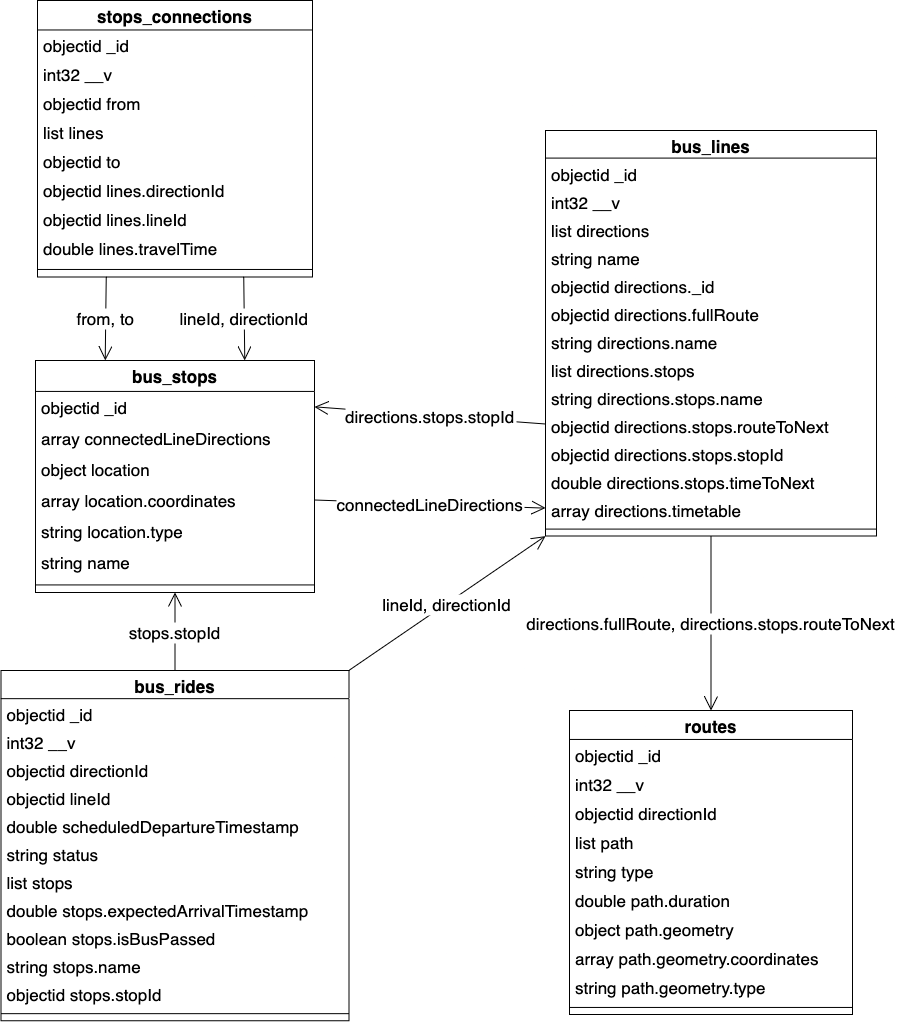

The diagram above was exported from draw.io. Its source (the exported page's mxGraphModel, read from the mxfile embedded in the PNG):
<mxGraphModel dx="1491" dy="2370" grid="1" gridSize="10" guides="1" tooltips="1" connect="1" arrows="1" fold="1" page="1" pageScale="1" pageWidth="827" pageHeight="1169" math="0" shadow="0">
  <root>
    <mxCell id="0" />
    <mxCell id="1" parent="0" />
    <mxCell id="SchGvszfu6sDXk5_0UrZ-1" value="bus_lines" style="swimlane;fontStyle=1;align=center;verticalAlign=top;childLayout=stackLayout;horizontal=1;startSize=27.586206896551722;horizontalStack=0;resizeParent=1;resizeParentMax=0;resizeLast=0;collapsible=0;marginBottom=0;fontSize=17;" vertex="1" parent="1">
      <mxGeometry x="1110" y="120" width="331" height="405.58620689655174" as="geometry" />
    </mxCell>
    <mxCell id="SchGvszfu6sDXk5_0UrZ-2" value="objectid _id" style="text;strokeColor=none;fillColor=none;align=left;verticalAlign=top;spacingLeft=4;spacingRight=4;overflow=hidden;rotatable=0;points=[[0,0.5],[1,0.5]];portConstraint=eastwest;fontSize=17;" vertex="1" parent="SchGvszfu6sDXk5_0UrZ-1">
      <mxGeometry y="27.586206896551722" width="331" height="28" as="geometry" />
    </mxCell>
    <mxCell id="SchGvszfu6sDXk5_0UrZ-3" value="int32 __v" style="text;strokeColor=none;fillColor=none;align=left;verticalAlign=top;spacingLeft=4;spacingRight=4;overflow=hidden;rotatable=0;points=[[0,0.5],[1,0.5]];portConstraint=eastwest;fontSize=17;" vertex="1" parent="SchGvszfu6sDXk5_0UrZ-1">
      <mxGeometry y="55.58620689655172" width="331" height="28" as="geometry" />
    </mxCell>
    <mxCell id="SchGvszfu6sDXk5_0UrZ-4" value="list directions" style="text;strokeColor=none;fillColor=none;align=left;verticalAlign=top;spacingLeft=4;spacingRight=4;overflow=hidden;rotatable=0;points=[[0,0.5],[1,0.5]];portConstraint=eastwest;fontSize=17;" vertex="1" parent="SchGvszfu6sDXk5_0UrZ-1">
      <mxGeometry y="83.58620689655172" width="331" height="28" as="geometry" />
    </mxCell>
    <mxCell id="SchGvszfu6sDXk5_0UrZ-5" value="string name" style="text;strokeColor=none;fillColor=none;align=left;verticalAlign=top;spacingLeft=4;spacingRight=4;overflow=hidden;rotatable=0;points=[[0,0.5],[1,0.5]];portConstraint=eastwest;fontSize=17;" vertex="1" parent="SchGvszfu6sDXk5_0UrZ-1">
      <mxGeometry y="111.58620689655172" width="331" height="28" as="geometry" />
    </mxCell>
    <mxCell id="SchGvszfu6sDXk5_0UrZ-6" value="objectid directions._id" style="text;strokeColor=none;fillColor=none;align=left;verticalAlign=top;spacingLeft=4;spacingRight=4;overflow=hidden;rotatable=0;points=[[0,0.5],[1,0.5]];portConstraint=eastwest;fontSize=17;" vertex="1" parent="SchGvszfu6sDXk5_0UrZ-1">
      <mxGeometry y="139.58620689655172" width="331" height="28" as="geometry" />
    </mxCell>
    <mxCell id="SchGvszfu6sDXk5_0UrZ-7" value="objectid directions.fullRoute" style="text;strokeColor=none;fillColor=none;align=left;verticalAlign=top;spacingLeft=4;spacingRight=4;overflow=hidden;rotatable=0;points=[[0,0.5],[1,0.5]];portConstraint=eastwest;fontSize=17;" vertex="1" parent="SchGvszfu6sDXk5_0UrZ-1">
      <mxGeometry y="167.58620689655172" width="331" height="28" as="geometry" />
    </mxCell>
    <mxCell id="SchGvszfu6sDXk5_0UrZ-8" value="string directions.name" style="text;strokeColor=none;fillColor=none;align=left;verticalAlign=top;spacingLeft=4;spacingRight=4;overflow=hidden;rotatable=0;points=[[0,0.5],[1,0.5]];portConstraint=eastwest;fontSize=17;" vertex="1" parent="SchGvszfu6sDXk5_0UrZ-1">
      <mxGeometry y="195.58620689655172" width="331" height="28" as="geometry" />
    </mxCell>
    <mxCell id="SchGvszfu6sDXk5_0UrZ-9" value="list directions.stops" style="text;strokeColor=none;fillColor=none;align=left;verticalAlign=top;spacingLeft=4;spacingRight=4;overflow=hidden;rotatable=0;points=[[0,0.5],[1,0.5]];portConstraint=eastwest;fontSize=17;" vertex="1" parent="SchGvszfu6sDXk5_0UrZ-1">
      <mxGeometry y="223.58620689655172" width="331" height="28" as="geometry" />
    </mxCell>
    <mxCell id="SchGvszfu6sDXk5_0UrZ-10" value="string directions.stops.name" style="text;strokeColor=none;fillColor=none;align=left;verticalAlign=top;spacingLeft=4;spacingRight=4;overflow=hidden;rotatable=0;points=[[0,0.5],[1,0.5]];portConstraint=eastwest;fontSize=17;" vertex="1" parent="SchGvszfu6sDXk5_0UrZ-1">
      <mxGeometry y="251.58620689655172" width="331" height="28" as="geometry" />
    </mxCell>
    <mxCell id="SchGvszfu6sDXk5_0UrZ-11" value="objectid directions.stops.routeToNext" style="text;strokeColor=none;fillColor=none;align=left;verticalAlign=top;spacingLeft=4;spacingRight=4;overflow=hidden;rotatable=0;points=[[0,0.5],[1,0.5]];portConstraint=eastwest;fontSize=17;" vertex="1" parent="SchGvszfu6sDXk5_0UrZ-1">
      <mxGeometry y="279.58620689655174" width="331" height="28" as="geometry" />
    </mxCell>
    <mxCell id="SchGvszfu6sDXk5_0UrZ-12" value="objectid directions.stops.stopId" style="text;strokeColor=none;fillColor=none;align=left;verticalAlign=top;spacingLeft=4;spacingRight=4;overflow=hidden;rotatable=0;points=[[0,0.5],[1,0.5]];portConstraint=eastwest;fontSize=17;" vertex="1" parent="SchGvszfu6sDXk5_0UrZ-1">
      <mxGeometry y="307.58620689655174" width="331" height="28" as="geometry" />
    </mxCell>
    <mxCell id="SchGvszfu6sDXk5_0UrZ-13" value="double directions.stops.timeToNext" style="text;strokeColor=none;fillColor=none;align=left;verticalAlign=top;spacingLeft=4;spacingRight=4;overflow=hidden;rotatable=0;points=[[0,0.5],[1,0.5]];portConstraint=eastwest;fontSize=17;" vertex="1" parent="SchGvszfu6sDXk5_0UrZ-1">
      <mxGeometry y="335.58620689655174" width="331" height="28" as="geometry" />
    </mxCell>
    <mxCell id="SchGvszfu6sDXk5_0UrZ-14" value="array directions.timetable" style="text;strokeColor=none;fillColor=none;align=left;verticalAlign=top;spacingLeft=4;spacingRight=4;overflow=hidden;rotatable=0;points=[[0,0.5],[1,0.5]];portConstraint=eastwest;fontSize=17;" vertex="1" parent="SchGvszfu6sDXk5_0UrZ-1">
      <mxGeometry y="363.58620689655174" width="331" height="28" as="geometry" />
    </mxCell>
    <mxCell id="SchGvszfu6sDXk5_0UrZ-15" style="line;strokeWidth=1;fillColor=none;align=left;verticalAlign=middle;spacingTop=-1;spacingLeft=3;spacingRight=3;rotatable=0;labelPosition=right;points=[];portConstraint=eastwest;strokeColor=inherit;fontSize=17;" vertex="1" parent="SchGvszfu6sDXk5_0UrZ-1">
      <mxGeometry y="391.58620689655174" width="331" height="14" as="geometry" />
    </mxCell>
    <mxCell id="SchGvszfu6sDXk5_0UrZ-16" value="bus_rides" style="swimlane;fontStyle=1;align=center;verticalAlign=top;childLayout=stackLayout;horizontal=1;startSize=28.16;horizontalStack=0;resizeParent=1;resizeParentMax=0;resizeLast=0;collapsible=0;marginBottom=0;fontSize=17;" vertex="1" parent="1">
      <mxGeometry x="565.5" y="660" width="348" height="350.15999999999997" as="geometry" />
    </mxCell>
    <mxCell id="SchGvszfu6sDXk5_0UrZ-17" value="objectid _id" style="text;strokeColor=none;fillColor=none;align=left;verticalAlign=top;spacingLeft=4;spacingRight=4;overflow=hidden;rotatable=0;points=[[0,0.5],[1,0.5]];portConstraint=eastwest;fontSize=17;" vertex="1" parent="SchGvszfu6sDXk5_0UrZ-16">
      <mxGeometry y="28.16" width="348" height="28" as="geometry" />
    </mxCell>
    <mxCell id="SchGvszfu6sDXk5_0UrZ-18" value="int32 __v" style="text;strokeColor=none;fillColor=none;align=left;verticalAlign=top;spacingLeft=4;spacingRight=4;overflow=hidden;rotatable=0;points=[[0,0.5],[1,0.5]];portConstraint=eastwest;fontSize=17;" vertex="1" parent="SchGvszfu6sDXk5_0UrZ-16">
      <mxGeometry y="56.16" width="348" height="28" as="geometry" />
    </mxCell>
    <mxCell id="SchGvszfu6sDXk5_0UrZ-19" value="objectid directionId" style="text;strokeColor=none;fillColor=none;align=left;verticalAlign=top;spacingLeft=4;spacingRight=4;overflow=hidden;rotatable=0;points=[[0,0.5],[1,0.5]];portConstraint=eastwest;fontSize=17;" vertex="1" parent="SchGvszfu6sDXk5_0UrZ-16">
      <mxGeometry y="84.16" width="348" height="28" as="geometry" />
    </mxCell>
    <mxCell id="SchGvszfu6sDXk5_0UrZ-20" value="objectid lineId" style="text;strokeColor=none;fillColor=none;align=left;verticalAlign=top;spacingLeft=4;spacingRight=4;overflow=hidden;rotatable=0;points=[[0,0.5],[1,0.5]];portConstraint=eastwest;fontSize=17;" vertex="1" parent="SchGvszfu6sDXk5_0UrZ-16">
      <mxGeometry y="112.16" width="348" height="28" as="geometry" />
    </mxCell>
    <mxCell id="SchGvszfu6sDXk5_0UrZ-21" value="double scheduledDepartureTimestamp" style="text;strokeColor=none;fillColor=none;align=left;verticalAlign=top;spacingLeft=4;spacingRight=4;overflow=hidden;rotatable=0;points=[[0,0.5],[1,0.5]];portConstraint=eastwest;fontSize=17;" vertex="1" parent="SchGvszfu6sDXk5_0UrZ-16">
      <mxGeometry y="140.16" width="348" height="28" as="geometry" />
    </mxCell>
    <mxCell id="SchGvszfu6sDXk5_0UrZ-22" value="string status" style="text;strokeColor=none;fillColor=none;align=left;verticalAlign=top;spacingLeft=4;spacingRight=4;overflow=hidden;rotatable=0;points=[[0,0.5],[1,0.5]];portConstraint=eastwest;fontSize=17;" vertex="1" parent="SchGvszfu6sDXk5_0UrZ-16">
      <mxGeometry y="168.16" width="348" height="28" as="geometry" />
    </mxCell>
    <mxCell id="SchGvszfu6sDXk5_0UrZ-23" value="list stops" style="text;strokeColor=none;fillColor=none;align=left;verticalAlign=top;spacingLeft=4;spacingRight=4;overflow=hidden;rotatable=0;points=[[0,0.5],[1,0.5]];portConstraint=eastwest;fontSize=17;" vertex="1" parent="SchGvszfu6sDXk5_0UrZ-16">
      <mxGeometry y="196.16" width="348" height="28" as="geometry" />
    </mxCell>
    <mxCell id="SchGvszfu6sDXk5_0UrZ-24" value="double stops.expectedArrivalTimestamp" style="text;strokeColor=none;fillColor=none;align=left;verticalAlign=top;spacingLeft=4;spacingRight=4;overflow=hidden;rotatable=0;points=[[0,0.5],[1,0.5]];portConstraint=eastwest;fontSize=17;" vertex="1" parent="SchGvszfu6sDXk5_0UrZ-16">
      <mxGeometry y="224.16" width="348" height="28" as="geometry" />
    </mxCell>
    <mxCell id="SchGvszfu6sDXk5_0UrZ-25" value="boolean stops.isBusPassed" style="text;strokeColor=none;fillColor=none;align=left;verticalAlign=top;spacingLeft=4;spacingRight=4;overflow=hidden;rotatable=0;points=[[0,0.5],[1,0.5]];portConstraint=eastwest;fontSize=17;" vertex="1" parent="SchGvszfu6sDXk5_0UrZ-16">
      <mxGeometry y="252.16" width="348" height="28" as="geometry" />
    </mxCell>
    <mxCell id="SchGvszfu6sDXk5_0UrZ-26" value="string stops.name" style="text;strokeColor=none;fillColor=none;align=left;verticalAlign=top;spacingLeft=4;spacingRight=4;overflow=hidden;rotatable=0;points=[[0,0.5],[1,0.5]];portConstraint=eastwest;fontSize=17;" vertex="1" parent="SchGvszfu6sDXk5_0UrZ-16">
      <mxGeometry y="280.15999999999997" width="348" height="28" as="geometry" />
    </mxCell>
    <mxCell id="SchGvszfu6sDXk5_0UrZ-27" value="objectid stops.stopId" style="text;strokeColor=none;fillColor=none;align=left;verticalAlign=top;spacingLeft=4;spacingRight=4;overflow=hidden;rotatable=0;points=[[0,0.5],[1,0.5]];portConstraint=eastwest;fontSize=17;" vertex="1" parent="SchGvszfu6sDXk5_0UrZ-16">
      <mxGeometry y="308.15999999999997" width="348" height="28" as="geometry" />
    </mxCell>
    <mxCell id="SchGvszfu6sDXk5_0UrZ-28" style="line;strokeWidth=1;fillColor=none;align=left;verticalAlign=middle;spacingTop=-1;spacingLeft=3;spacingRight=3;rotatable=0;labelPosition=right;points=[];portConstraint=eastwest;strokeColor=inherit;fontSize=17;" vertex="1" parent="SchGvszfu6sDXk5_0UrZ-16">
      <mxGeometry y="336.15999999999997" width="348" height="14" as="geometry" />
    </mxCell>
    <mxCell id="SchGvszfu6sDXk5_0UrZ-29" value="bus_stops" style="swimlane;fontStyle=1;align=center;verticalAlign=top;childLayout=stackLayout;horizontal=1;startSize=30.933333333333334;horizontalStack=0;resizeParent=1;resizeParentMax=0;resizeLast=0;collapsible=0;marginBottom=0;fontSize=17;" vertex="1" parent="1">
      <mxGeometry x="600" y="350" width="279" height="231.93333333333334" as="geometry" />
    </mxCell>
    <mxCell id="SchGvszfu6sDXk5_0UrZ-30" value="objectid _id" style="text;strokeColor=none;fillColor=none;align=left;verticalAlign=top;spacingLeft=4;spacingRight=4;overflow=hidden;rotatable=0;points=[[0,0.5],[1,0.5]];portConstraint=eastwest;fontSize=17;" vertex="1" parent="SchGvszfu6sDXk5_0UrZ-29">
      <mxGeometry y="30.933333333333334" width="279" height="31" as="geometry" />
    </mxCell>
    <mxCell id="SchGvszfu6sDXk5_0UrZ-31" value="array connectedLineDirections" style="text;strokeColor=none;fillColor=none;align=left;verticalAlign=top;spacingLeft=4;spacingRight=4;overflow=hidden;rotatable=0;points=[[0,0.5],[1,0.5]];portConstraint=eastwest;fontSize=17;" vertex="1" parent="SchGvszfu6sDXk5_0UrZ-29">
      <mxGeometry y="61.93333333333334" width="279" height="31" as="geometry" />
    </mxCell>
    <mxCell id="SchGvszfu6sDXk5_0UrZ-32" value="object location" style="text;strokeColor=none;fillColor=none;align=left;verticalAlign=top;spacingLeft=4;spacingRight=4;overflow=hidden;rotatable=0;points=[[0,0.5],[1,0.5]];portConstraint=eastwest;fontSize=17;" vertex="1" parent="SchGvszfu6sDXk5_0UrZ-29">
      <mxGeometry y="92.93333333333334" width="279" height="31" as="geometry" />
    </mxCell>
    <mxCell id="SchGvszfu6sDXk5_0UrZ-33" value="array location.coordinates" style="text;strokeColor=none;fillColor=none;align=left;verticalAlign=top;spacingLeft=4;spacingRight=4;overflow=hidden;rotatable=0;points=[[0,0.5],[1,0.5]];portConstraint=eastwest;fontSize=17;" vertex="1" parent="SchGvszfu6sDXk5_0UrZ-29">
      <mxGeometry y="123.93333333333334" width="279" height="31" as="geometry" />
    </mxCell>
    <mxCell id="SchGvszfu6sDXk5_0UrZ-34" value="string location.type" style="text;strokeColor=none;fillColor=none;align=left;verticalAlign=top;spacingLeft=4;spacingRight=4;overflow=hidden;rotatable=0;points=[[0,0.5],[1,0.5]];portConstraint=eastwest;fontSize=17;" vertex="1" parent="SchGvszfu6sDXk5_0UrZ-29">
      <mxGeometry y="154.93333333333334" width="279" height="31" as="geometry" />
    </mxCell>
    <mxCell id="SchGvszfu6sDXk5_0UrZ-35" value="string name" style="text;strokeColor=none;fillColor=none;align=left;verticalAlign=top;spacingLeft=4;spacingRight=4;overflow=hidden;rotatable=0;points=[[0,0.5],[1,0.5]];portConstraint=eastwest;fontSize=17;" vertex="1" parent="SchGvszfu6sDXk5_0UrZ-29">
      <mxGeometry y="185.93333333333334" width="279" height="31" as="geometry" />
    </mxCell>
    <mxCell id="SchGvszfu6sDXk5_0UrZ-36" style="line;strokeWidth=1;fillColor=none;align=left;verticalAlign=middle;spacingTop=-1;spacingLeft=3;spacingRight=3;rotatable=0;labelPosition=right;points=[];portConstraint=eastwest;strokeColor=inherit;fontSize=17;" vertex="1" parent="SchGvszfu6sDXk5_0UrZ-29">
      <mxGeometry y="216.93333333333334" width="279" height="15" as="geometry" />
    </mxCell>
    <mxCell id="SchGvszfu6sDXk5_0UrZ-37" value="routes" style="swimlane;fontStyle=1;align=center;verticalAlign=top;childLayout=stackLayout;horizontal=1;startSize=28.952380952380953;horizontalStack=0;resizeParent=1;resizeParentMax=0;resizeLast=0;collapsible=0;marginBottom=0;fontSize=17;" vertex="1" parent="1">
      <mxGeometry x="1134" y="700" width="283" height="303.95238095238096" as="geometry" />
    </mxCell>
    <mxCell id="SchGvszfu6sDXk5_0UrZ-38" value="objectid _id" style="text;strokeColor=none;fillColor=none;align=left;verticalAlign=top;spacingLeft=4;spacingRight=4;overflow=hidden;rotatable=0;points=[[0,0.5],[1,0.5]];portConstraint=eastwest;fontSize=17;" vertex="1" parent="SchGvszfu6sDXk5_0UrZ-37">
      <mxGeometry y="28.952380952380953" width="283" height="29" as="geometry" />
    </mxCell>
    <mxCell id="SchGvszfu6sDXk5_0UrZ-39" value="int32 __v" style="text;strokeColor=none;fillColor=none;align=left;verticalAlign=top;spacingLeft=4;spacingRight=4;overflow=hidden;rotatable=0;points=[[0,0.5],[1,0.5]];portConstraint=eastwest;fontSize=17;" vertex="1" parent="SchGvszfu6sDXk5_0UrZ-37">
      <mxGeometry y="57.95238095238095" width="283" height="29" as="geometry" />
    </mxCell>
    <mxCell id="SchGvszfu6sDXk5_0UrZ-40" value="objectid directionId" style="text;strokeColor=none;fillColor=none;align=left;verticalAlign=top;spacingLeft=4;spacingRight=4;overflow=hidden;rotatable=0;points=[[0,0.5],[1,0.5]];portConstraint=eastwest;fontSize=17;" vertex="1" parent="SchGvszfu6sDXk5_0UrZ-37">
      <mxGeometry y="86.95238095238095" width="283" height="29" as="geometry" />
    </mxCell>
    <mxCell id="SchGvszfu6sDXk5_0UrZ-41" value="list path" style="text;strokeColor=none;fillColor=none;align=left;verticalAlign=top;spacingLeft=4;spacingRight=4;overflow=hidden;rotatable=0;points=[[0,0.5],[1,0.5]];portConstraint=eastwest;fontSize=17;" vertex="1" parent="SchGvszfu6sDXk5_0UrZ-37">
      <mxGeometry y="115.95238095238095" width="283" height="29" as="geometry" />
    </mxCell>
    <mxCell id="SchGvszfu6sDXk5_0UrZ-42" value="string type" style="text;strokeColor=none;fillColor=none;align=left;verticalAlign=top;spacingLeft=4;spacingRight=4;overflow=hidden;rotatable=0;points=[[0,0.5],[1,0.5]];portConstraint=eastwest;fontSize=17;" vertex="1" parent="SchGvszfu6sDXk5_0UrZ-37">
      <mxGeometry y="144.95238095238096" width="283" height="29" as="geometry" />
    </mxCell>
    <mxCell id="SchGvszfu6sDXk5_0UrZ-43" value="double path.duration" style="text;strokeColor=none;fillColor=none;align=left;verticalAlign=top;spacingLeft=4;spacingRight=4;overflow=hidden;rotatable=0;points=[[0,0.5],[1,0.5]];portConstraint=eastwest;fontSize=17;" vertex="1" parent="SchGvszfu6sDXk5_0UrZ-37">
      <mxGeometry y="173.95238095238096" width="283" height="29" as="geometry" />
    </mxCell>
    <mxCell id="SchGvszfu6sDXk5_0UrZ-44" value="object path.geometry" style="text;strokeColor=none;fillColor=none;align=left;verticalAlign=top;spacingLeft=4;spacingRight=4;overflow=hidden;rotatable=0;points=[[0,0.5],[1,0.5]];portConstraint=eastwest;fontSize=17;" vertex="1" parent="SchGvszfu6sDXk5_0UrZ-37">
      <mxGeometry y="202.95238095238096" width="283" height="29" as="geometry" />
    </mxCell>
    <mxCell id="SchGvszfu6sDXk5_0UrZ-45" value="array path.geometry.coordinates" style="text;strokeColor=none;fillColor=none;align=left;verticalAlign=top;spacingLeft=4;spacingRight=4;overflow=hidden;rotatable=0;points=[[0,0.5],[1,0.5]];portConstraint=eastwest;fontSize=17;" vertex="1" parent="SchGvszfu6sDXk5_0UrZ-37">
      <mxGeometry y="231.95238095238096" width="283" height="29" as="geometry" />
    </mxCell>
    <mxCell id="SchGvszfu6sDXk5_0UrZ-46" value="string path.geometry.type" style="text;strokeColor=none;fillColor=none;align=left;verticalAlign=top;spacingLeft=4;spacingRight=4;overflow=hidden;rotatable=0;points=[[0,0.5],[1,0.5]];portConstraint=eastwest;fontSize=17;" vertex="1" parent="SchGvszfu6sDXk5_0UrZ-37">
      <mxGeometry y="260.95238095238096" width="283" height="29" as="geometry" />
    </mxCell>
    <mxCell id="SchGvszfu6sDXk5_0UrZ-47" style="line;strokeWidth=1;fillColor=none;align=left;verticalAlign=middle;spacingTop=-1;spacingLeft=3;spacingRight=3;rotatable=0;labelPosition=right;points=[];portConstraint=eastwest;strokeColor=inherit;fontSize=17;" vertex="1" parent="SchGvszfu6sDXk5_0UrZ-37">
      <mxGeometry y="289.95238095238096" width="283" height="14" as="geometry" />
    </mxCell>
    <mxCell id="SchGvszfu6sDXk5_0UrZ-48" value="stops_connections" style="swimlane;fontStyle=1;align=center;verticalAlign=top;childLayout=stackLayout;horizontal=1;startSize=29.473684210526315;horizontalStack=0;resizeParent=1;resizeParentMax=0;resizeLast=0;collapsible=0;marginBottom=0;fontSize=17;" vertex="1" parent="1">
      <mxGeometry x="602" y="-10" width="275" height="276.4736842105263" as="geometry" />
    </mxCell>
    <mxCell id="SchGvszfu6sDXk5_0UrZ-49" value="objectid _id" style="text;strokeColor=none;fillColor=none;align=left;verticalAlign=top;spacingLeft=4;spacingRight=4;overflow=hidden;rotatable=0;points=[[0,0.5],[1,0.5]];portConstraint=eastwest;fontSize=17;" vertex="1" parent="SchGvszfu6sDXk5_0UrZ-48">
      <mxGeometry y="29.473684210526315" width="275" height="29" as="geometry" />
    </mxCell>
    <mxCell id="SchGvszfu6sDXk5_0UrZ-50" value="int32 __v" style="text;strokeColor=none;fillColor=none;align=left;verticalAlign=top;spacingLeft=4;spacingRight=4;overflow=hidden;rotatable=0;points=[[0,0.5],[1,0.5]];portConstraint=eastwest;fontSize=17;" vertex="1" parent="SchGvszfu6sDXk5_0UrZ-48">
      <mxGeometry y="58.473684210526315" width="275" height="29" as="geometry" />
    </mxCell>
    <mxCell id="SchGvszfu6sDXk5_0UrZ-51" value="objectid from" style="text;strokeColor=none;fillColor=none;align=left;verticalAlign=top;spacingLeft=4;spacingRight=4;overflow=hidden;rotatable=0;points=[[0,0.5],[1,0.5]];portConstraint=eastwest;fontSize=17;" vertex="1" parent="SchGvszfu6sDXk5_0UrZ-48">
      <mxGeometry y="87.47368421052632" width="275" height="29" as="geometry" />
    </mxCell>
    <mxCell id="SchGvszfu6sDXk5_0UrZ-52" value="list lines" style="text;strokeColor=none;fillColor=none;align=left;verticalAlign=top;spacingLeft=4;spacingRight=4;overflow=hidden;rotatable=0;points=[[0,0.5],[1,0.5]];portConstraint=eastwest;fontSize=17;" vertex="1" parent="SchGvszfu6sDXk5_0UrZ-48">
      <mxGeometry y="116.47368421052632" width="275" height="29" as="geometry" />
    </mxCell>
    <mxCell id="SchGvszfu6sDXk5_0UrZ-53" value="objectid to" style="text;strokeColor=none;fillColor=none;align=left;verticalAlign=top;spacingLeft=4;spacingRight=4;overflow=hidden;rotatable=0;points=[[0,0.5],[1,0.5]];portConstraint=eastwest;fontSize=17;" vertex="1" parent="SchGvszfu6sDXk5_0UrZ-48">
      <mxGeometry y="145.4736842105263" width="275" height="29" as="geometry" />
    </mxCell>
    <mxCell id="SchGvszfu6sDXk5_0UrZ-54" value="objectid lines.directionId" style="text;strokeColor=none;fillColor=none;align=left;verticalAlign=top;spacingLeft=4;spacingRight=4;overflow=hidden;rotatable=0;points=[[0,0.5],[1,0.5]];portConstraint=eastwest;fontSize=17;" vertex="1" parent="SchGvszfu6sDXk5_0UrZ-48">
      <mxGeometry y="174.4736842105263" width="275" height="29" as="geometry" />
    </mxCell>
    <mxCell id="SchGvszfu6sDXk5_0UrZ-55" value="objectid lines.lineId" style="text;strokeColor=none;fillColor=none;align=left;verticalAlign=top;spacingLeft=4;spacingRight=4;overflow=hidden;rotatable=0;points=[[0,0.5],[1,0.5]];portConstraint=eastwest;fontSize=17;" vertex="1" parent="SchGvszfu6sDXk5_0UrZ-48">
      <mxGeometry y="203.4736842105263" width="275" height="29" as="geometry" />
    </mxCell>
    <mxCell id="SchGvszfu6sDXk5_0UrZ-56" value="double lines.travelTime" style="text;strokeColor=none;fillColor=none;align=left;verticalAlign=top;spacingLeft=4;spacingRight=4;overflow=hidden;rotatable=0;points=[[0,0.5],[1,0.5]];portConstraint=eastwest;fontSize=17;" vertex="1" parent="SchGvszfu6sDXk5_0UrZ-48">
      <mxGeometry y="232.4736842105263" width="275" height="29" as="geometry" />
    </mxCell>
    <mxCell id="SchGvszfu6sDXk5_0UrZ-57" style="line;strokeWidth=1;fillColor=none;align=left;verticalAlign=middle;spacingTop=-1;spacingLeft=3;spacingRight=3;rotatable=0;labelPosition=right;points=[];portConstraint=eastwest;strokeColor=inherit;fontSize=17;" vertex="1" parent="SchGvszfu6sDXk5_0UrZ-48">
      <mxGeometry y="261.4736842105263" width="275" height="15" as="geometry" />
    </mxCell>
    <mxCell id="SchGvszfu6sDXk5_0UrZ-58" value="directions.fullRoute, directions.stops.routeToNext" style="curved=1;startArrow=none;endArrow=open;endSize=12;exitX=0.5;exitY=1;entryX=0.5;entryY=0;rounded=0;exitDx=0;exitDy=0;entryDx=0;entryDy=0;fontSize=17;" edge="1" parent="1" source="SchGvszfu6sDXk5_0UrZ-1" target="SchGvszfu6sDXk5_0UrZ-37">
      <mxGeometry relative="1" as="geometry" />
    </mxCell>
    <mxCell id="SchGvszfu6sDXk5_0UrZ-59" value="directions.stops.stopId" style="curved=1;startArrow=none;endArrow=open;endSize=12;exitX=0;exitY=0.5;entryX=1;entryY=0.5;rounded=0;entryDx=0;entryDy=0;exitDx=0;exitDy=0;fontSize=17;" edge="1" parent="1" source="SchGvszfu6sDXk5_0UrZ-11" target="SchGvszfu6sDXk5_0UrZ-30">
      <mxGeometry relative="1" as="geometry" />
    </mxCell>
    <mxCell id="SchGvszfu6sDXk5_0UrZ-60" value="lineId, directionId" style="curved=1;startArrow=none;endArrow=open;endSize=12;exitX=1;exitY=0;entryX=0;entryY=1;rounded=0;exitDx=0;exitDy=0;entryDx=0;entryDy=0;fontSize=17;" edge="1" parent="1" source="SchGvszfu6sDXk5_0UrZ-16" target="SchGvszfu6sDXk5_0UrZ-1">
      <mxGeometry relative="1" as="geometry" />
    </mxCell>
    <mxCell id="SchGvszfu6sDXk5_0UrZ-61" value="stops.stopId" style="curved=1;startArrow=none;endArrow=open;endSize=12;entryX=0.5;entryY=1;rounded=0;entryDx=0;entryDy=0;exitX=0.5;exitY=0;exitDx=0;exitDy=0;fontSize=17;" edge="1" parent="1" source="SchGvszfu6sDXk5_0UrZ-16" target="SchGvszfu6sDXk5_0UrZ-29">
      <mxGeometry relative="1" as="geometry">
        <mxPoint x="518" y="900" as="sourcePoint" />
      </mxGeometry>
    </mxCell>
    <mxCell id="SchGvszfu6sDXk5_0UrZ-62" value="connectedLineDirections" style="curved=1;startArrow=none;endArrow=open;endSize=12;exitX=1;exitY=0.5;entryX=0;entryY=0.5;rounded=0;entryDx=0;entryDy=0;exitDx=0;exitDy=0;fontSize=17;" edge="1" parent="1" source="SchGvszfu6sDXk5_0UrZ-33" target="SchGvszfu6sDXk5_0UrZ-14">
      <mxGeometry relative="1" as="geometry" />
    </mxCell>
    <mxCell id="SchGvszfu6sDXk5_0UrZ-63" value="from, to" style="curved=1;startArrow=none;endArrow=open;endSize=12;exitX=0.25;exitY=1;entryX=0.25;entryY=0;rounded=0;exitDx=0;exitDy=0;fontSize=17;entryDx=0;entryDy=0;" edge="1" parent="1" source="SchGvszfu6sDXk5_0UrZ-48" target="SchGvszfu6sDXk5_0UrZ-29">
      <mxGeometry relative="1" as="geometry" />
    </mxCell>
    <mxCell id="SchGvszfu6sDXk5_0UrZ-64" value="lineId, directionId" style="curved=1;startArrow=none;endArrow=open;endSize=12;exitX=0.75;exitY=1;entryX=0.75;entryY=0;rounded=0;entryDx=0;entryDy=0;exitDx=0;exitDy=0;fontSize=17;" edge="1" parent="1" source="SchGvszfu6sDXk5_0UrZ-48" target="SchGvszfu6sDXk5_0UrZ-29">
      <mxGeometry relative="1" as="geometry" />
    </mxCell>
  </root>
</mxGraphModel>